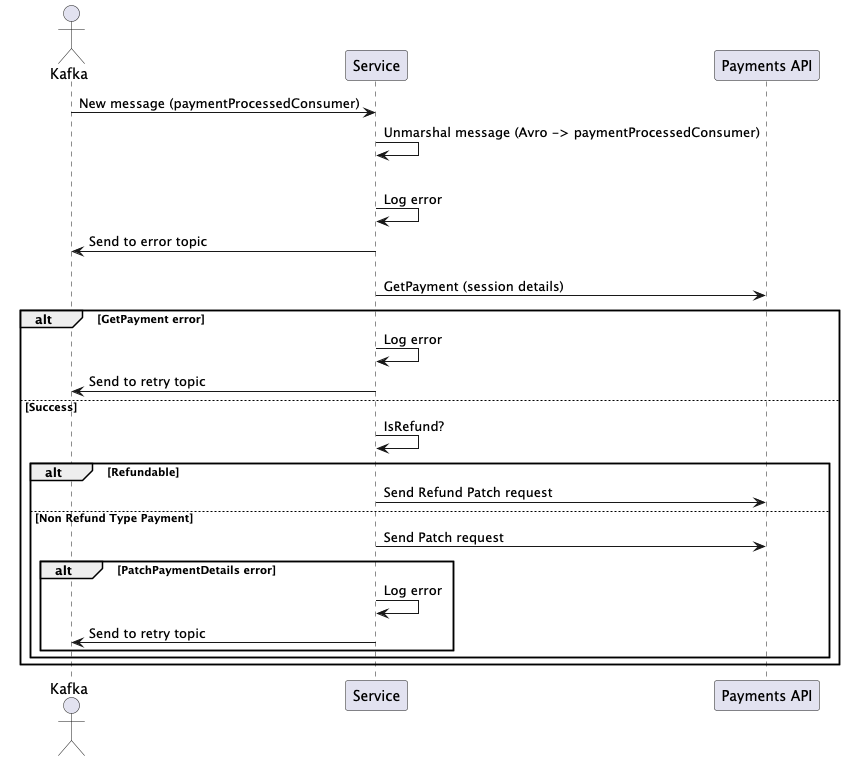

The diagram above was rendered by PlantUML. Its source (embedded in the PNG):
@startuml
actor Kafka
participant "Service" as S
participant "Payments API" as API

Kafka -> S: New message (paymentProcessedConsumer)
S -> S: Unmarshal message (Avro -> paymentProcessedConsumer)
alt Unmarshal error
    S -> S: Log error
    S -> Kafka: Send to error topic
else Success
    S -> API: GetPayment (session details)
    alt GetPayment error
        S -> S: Log error
        S -> Kafka: Send to retry topic
    else Success
        S -> S: IsRefund?
        alt  Refundable
            S -> API: Send Refund Patch request
        else Non Refund Type Payment
            S -> API: Send Patch request
            alt PatchPaymentDetails error
                S -> S: Log error
                S -> Kafka: Send to retry topic
        end
    end
end
@enduml